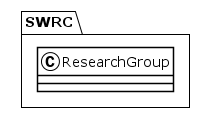

The diagram above was rendered by PlantUML. Its source (embedded in the PNG):
@startuml
!theme plain
package SWRC {
class ResearchGroup {
}
}
@enduml